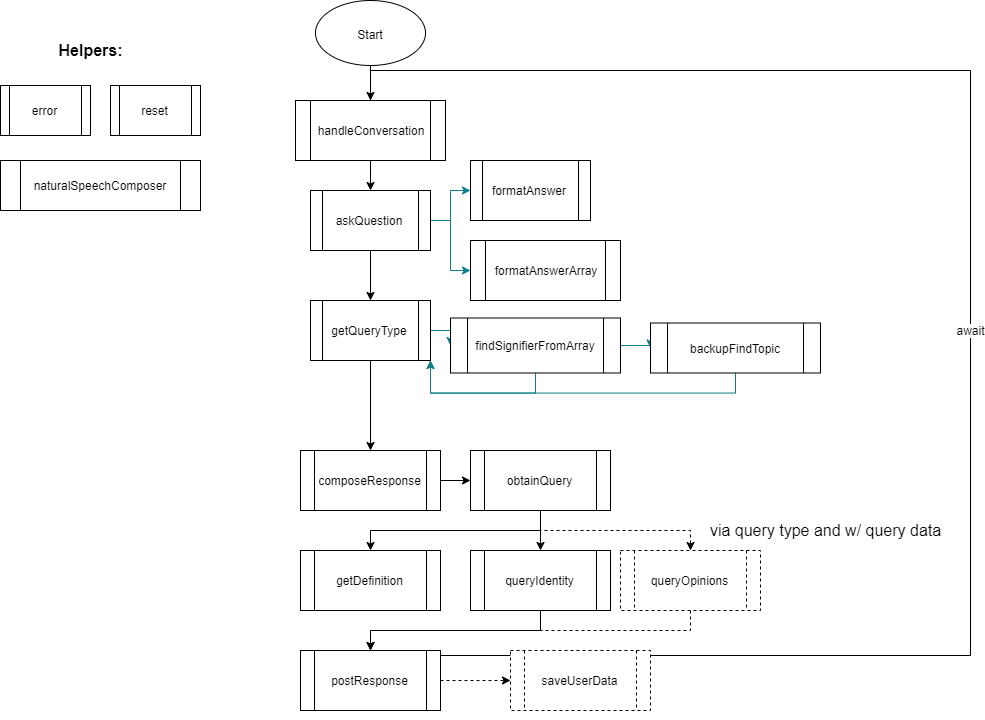

The diagram above was exported from draw.io. Its source (the exported page's mxGraphModel, read from the mxfile embedded in the PNG):
<mxGraphModel dx="1621" dy="777" grid="1" gridSize="10" guides="1" tooltips="1" connect="1" arrows="1" fold="1" page="1" pageScale="1" pageWidth="850" pageHeight="1100" math="0" shadow="0">
  <root>
    <mxCell id="0" />
    <mxCell id="1" parent="0" />
    <mxCell id="byS4y6oU4yXt_3fqVFEs-9" style="edgeStyle=orthogonalEdgeStyle;rounded=0;sketch=0;orthogonalLoop=1;jettySize=auto;html=1;exitX=1;exitY=0.5;exitDx=0;exitDy=0;entryX=0;entryY=0.5;entryDx=0;entryDy=0;fillColor=#b0e3e6;strokeColor=#0e8088;" parent="1" source="byS4y6oU4yXt_3fqVFEs-3" target="byS4y6oU4yXt_3fqVFEs-5" edge="1">
      <mxGeometry relative="1" as="geometry" />
    </mxCell>
    <mxCell id="byS4y6oU4yXt_3fqVFEs-14" style="edgeStyle=orthogonalEdgeStyle;rounded=0;sketch=0;orthogonalLoop=1;jettySize=auto;html=1;exitX=0.5;exitY=1;exitDx=0;exitDy=0;entryX=0.5;entryY=0;entryDx=0;entryDy=0;" parent="1" source="byS4y6oU4yXt_3fqVFEs-3" target="byS4y6oU4yXt_3fqVFEs-13" edge="1">
      <mxGeometry relative="1" as="geometry" />
    </mxCell>
    <mxCell id="byS4y6oU4yXt_3fqVFEs-3" value="getQueryType" style="shape=process;whiteSpace=wrap;html=1;backgroundOutline=1;" parent="1" vertex="1">
      <mxGeometry x="360" y="310" width="120" height="60" as="geometry" />
    </mxCell>
    <mxCell id="byS4y6oU4yXt_3fqVFEs-8" style="edgeStyle=orthogonalEdgeStyle;rounded=0;sketch=0;orthogonalLoop=1;jettySize=auto;html=1;exitX=0.5;exitY=1;exitDx=0;exitDy=0;entryX=0.5;entryY=0;entryDx=0;entryDy=0;" parent="1" source="byS4y6oU4yXt_3fqVFEs-4" target="byS4y6oU4yXt_3fqVFEs-3" edge="1">
      <mxGeometry relative="1" as="geometry" />
    </mxCell>
    <mxCell id="byS4y6oU4yXt_3fqVFEs-16" style="edgeStyle=orthogonalEdgeStyle;rounded=0;sketch=0;orthogonalLoop=1;jettySize=auto;html=1;exitX=1;exitY=0.5;exitDx=0;exitDy=0;entryX=0;entryY=0.5;entryDx=0;entryDy=0;fillColor=#b0e3e6;strokeColor=#0e8088;" parent="1" source="byS4y6oU4yXt_3fqVFEs-4" target="byS4y6oU4yXt_3fqVFEs-15" edge="1">
      <mxGeometry relative="1" as="geometry" />
    </mxCell>
    <mxCell id="byS4y6oU4yXt_3fqVFEs-18" style="edgeStyle=orthogonalEdgeStyle;rounded=0;sketch=0;orthogonalLoop=1;jettySize=auto;html=1;exitX=1;exitY=0.5;exitDx=0;exitDy=0;entryX=0;entryY=0.5;entryDx=0;entryDy=0;fillColor=#b0e3e6;strokeColor=#0e8088;" parent="1" source="byS4y6oU4yXt_3fqVFEs-4" target="byS4y6oU4yXt_3fqVFEs-17" edge="1">
      <mxGeometry relative="1" as="geometry" />
    </mxCell>
    <mxCell id="byS4y6oU4yXt_3fqVFEs-4" value="askQuestion" style="shape=process;whiteSpace=wrap;html=1;backgroundOutline=1;" parent="1" vertex="1">
      <mxGeometry x="360" y="200" width="120" height="60" as="geometry" />
    </mxCell>
    <mxCell id="byS4y6oU4yXt_3fqVFEs-7" style="edgeStyle=orthogonalEdgeStyle;rounded=0;orthogonalLoop=1;jettySize=auto;html=1;exitX=1;exitY=0.5;exitDx=0;exitDy=0;entryX=0;entryY=0.5;entryDx=0;entryDy=0;sketch=0;fillColor=#b0e3e6;strokeColor=#0e8088;" parent="1" source="byS4y6oU4yXt_3fqVFEs-5" target="byS4y6oU4yXt_3fqVFEs-6" edge="1">
      <mxGeometry relative="1" as="geometry" />
    </mxCell>
    <mxCell id="byS4y6oU4yXt_3fqVFEs-11" style="edgeStyle=orthogonalEdgeStyle;rounded=0;sketch=0;orthogonalLoop=1;jettySize=auto;html=1;exitX=0.5;exitY=1;exitDx=0;exitDy=0;entryX=1;entryY=1;entryDx=0;entryDy=0;fillColor=#b0e3e6;strokeColor=#0e8088;" parent="1" source="byS4y6oU4yXt_3fqVFEs-5" target="byS4y6oU4yXt_3fqVFEs-3" edge="1">
      <mxGeometry relative="1" as="geometry" />
    </mxCell>
    <mxCell id="byS4y6oU4yXt_3fqVFEs-5" value="findSignifierFromArray" style="shape=process;whiteSpace=wrap;html=1;backgroundOutline=1;" parent="1" vertex="1">
      <mxGeometry x="500" y="327.5" width="170" height="55" as="geometry" />
    </mxCell>
    <mxCell id="byS4y6oU4yXt_3fqVFEs-12" style="edgeStyle=orthogonalEdgeStyle;rounded=0;sketch=0;orthogonalLoop=1;jettySize=auto;html=1;exitX=0.5;exitY=1;exitDx=0;exitDy=0;entryX=1;entryY=1;entryDx=0;entryDy=0;fillColor=#b0e3e6;strokeColor=#0e8088;" parent="1" source="byS4y6oU4yXt_3fqVFEs-6" target="byS4y6oU4yXt_3fqVFEs-3" edge="1">
      <mxGeometry relative="1" as="geometry" />
    </mxCell>
    <mxCell id="byS4y6oU4yXt_3fqVFEs-6" value="backupFindTopic" style="shape=process;whiteSpace=wrap;html=1;backgroundOutline=1;" parent="1" vertex="1">
      <mxGeometry x="700" y="332.5" width="170" height="50" as="geometry" />
    </mxCell>
    <mxCell id="byS4y6oU4yXt_3fqVFEs-28" value="" style="edgeStyle=orthogonalEdgeStyle;rounded=0;sketch=0;orthogonalLoop=1;jettySize=auto;html=1;fontSize=16;" parent="1" target="byS4y6oU4yXt_3fqVFEs-26" edge="1">
      <mxGeometry relative="1" as="geometry">
        <mxPoint x="440" y="490" as="sourcePoint" />
      </mxGeometry>
    </mxCell>
    <mxCell id="byS4y6oU4yXt_3fqVFEs-13" value="composeResponse" style="shape=process;whiteSpace=wrap;html=1;backgroundOutline=1;" parent="1" vertex="1">
      <mxGeometry x="350" y="460" width="140" height="60" as="geometry" />
    </mxCell>
    <mxCell id="byS4y6oU4yXt_3fqVFEs-15" value="formatAnswer" style="shape=process;whiteSpace=wrap;html=1;backgroundOutline=1;" parent="1" vertex="1">
      <mxGeometry x="520" y="170" width="120" height="60" as="geometry" />
    </mxCell>
    <mxCell id="byS4y6oU4yXt_3fqVFEs-17" value="formatAnswerArray" style="shape=process;whiteSpace=wrap;html=1;backgroundOutline=1;" parent="1" vertex="1">
      <mxGeometry x="520" y="250" width="150" height="60" as="geometry" />
    </mxCell>
    <mxCell id="byS4y6oU4yXt_3fqVFEs-20" value="&lt;font style=&quot;font-size: 16px&quot;&gt;&lt;b&gt;Helpers:&lt;/b&gt;&lt;/font&gt;" style="text;html=1;align=center;verticalAlign=middle;resizable=0;points=[];autosize=1;strokeColor=none;fillColor=none;" parent="1" vertex="1">
      <mxGeometry x="100" y="50" width="80" height="20" as="geometry" />
    </mxCell>
    <mxCell id="byS4y6oU4yXt_3fqVFEs-22" value="error" style="shape=process;whiteSpace=wrap;html=1;backgroundOutline=1;" parent="1" vertex="1">
      <mxGeometry x="50" y="95" width="90" height="50" as="geometry" />
    </mxCell>
    <mxCell id="byS4y6oU4yXt_3fqVFEs-23" value="reset" style="shape=process;whiteSpace=wrap;html=1;backgroundOutline=1;" parent="1" vertex="1">
      <mxGeometry x="160" y="95" width="90" height="50" as="geometry" />
    </mxCell>
    <mxCell id="byS4y6oU4yXt_3fqVFEs-24" value="naturalSpeechComposer" style="shape=process;whiteSpace=wrap;html=1;backgroundOutline=1;" parent="1" vertex="1">
      <mxGeometry x="50" y="170" width="200" height="50" as="geometry" />
    </mxCell>
    <mxCell id="byS4y6oU4yXt_3fqVFEs-32" style="edgeStyle=orthogonalEdgeStyle;rounded=0;sketch=0;orthogonalLoop=1;jettySize=auto;html=1;exitX=0.5;exitY=1;exitDx=0;exitDy=0;entryX=0.5;entryY=0;entryDx=0;entryDy=0;fontSize=16;" parent="1" source="byS4y6oU4yXt_3fqVFEs-26" target="byS4y6oU4yXt_3fqVFEs-29" edge="1">
      <mxGeometry relative="1" as="geometry" />
    </mxCell>
    <mxCell id="byS4y6oU4yXt_3fqVFEs-33" style="edgeStyle=orthogonalEdgeStyle;rounded=0;sketch=0;orthogonalLoop=1;jettySize=auto;html=1;exitX=0.5;exitY=1;exitDx=0;exitDy=0;entryX=0.5;entryY=0;entryDx=0;entryDy=0;fontSize=16;" parent="1" source="byS4y6oU4yXt_3fqVFEs-26" target="byS4y6oU4yXt_3fqVFEs-30" edge="1">
      <mxGeometry relative="1" as="geometry" />
    </mxCell>
    <mxCell id="byS4y6oU4yXt_3fqVFEs-34" style="edgeStyle=orthogonalEdgeStyle;rounded=0;sketch=0;orthogonalLoop=1;jettySize=auto;html=1;exitX=0.5;exitY=1;exitDx=0;exitDy=0;entryX=0.5;entryY=0;entryDx=0;entryDy=0;fontSize=16;dashed=1;" parent="1" source="byS4y6oU4yXt_3fqVFEs-26" target="byS4y6oU4yXt_3fqVFEs-31" edge="1">
      <mxGeometry relative="1" as="geometry" />
    </mxCell>
    <mxCell id="byS4y6oU4yXt_3fqVFEs-26" value="obtainQuery" style="shape=process;whiteSpace=wrap;html=1;backgroundOutline=1;" parent="1" vertex="1">
      <mxGeometry x="520" y="460" width="140" height="60" as="geometry" />
    </mxCell>
    <mxCell id="byS4y6oU4yXt_3fqVFEs-29" value="getDefinition" style="shape=process;whiteSpace=wrap;html=1;backgroundOutline=1;" parent="1" vertex="1">
      <mxGeometry x="350" y="560" width="140" height="60" as="geometry" />
    </mxCell>
    <mxCell id="byS4y6oU4yXt_3fqVFEs-37" style="edgeStyle=orthogonalEdgeStyle;rounded=0;sketch=0;orthogonalLoop=1;jettySize=auto;html=1;exitX=0.5;exitY=1;exitDx=0;exitDy=0;entryX=0.5;entryY=0;entryDx=0;entryDy=0;fontSize=16;" parent="1" source="byS4y6oU4yXt_3fqVFEs-30" target="byS4y6oU4yXt_3fqVFEs-36" edge="1">
      <mxGeometry relative="1" as="geometry" />
    </mxCell>
    <mxCell id="byS4y6oU4yXt_3fqVFEs-30" value="queryIdentity" style="shape=process;whiteSpace=wrap;html=1;backgroundOutline=1;" parent="1" vertex="1">
      <mxGeometry x="520" y="560" width="140" height="60" as="geometry" />
    </mxCell>
    <mxCell id="byS4y6oU4yXt_3fqVFEs-38" style="edgeStyle=orthogonalEdgeStyle;rounded=0;sketch=0;orthogonalLoop=1;jettySize=auto;html=1;exitX=0.5;exitY=1;exitDx=0;exitDy=0;entryX=0.5;entryY=0;entryDx=0;entryDy=0;fontSize=16;dashed=1;" parent="1" source="byS4y6oU4yXt_3fqVFEs-31" target="byS4y6oU4yXt_3fqVFEs-36" edge="1">
      <mxGeometry relative="1" as="geometry" />
    </mxCell>
    <mxCell id="byS4y6oU4yXt_3fqVFEs-31" value="queryOpinions" style="shape=process;whiteSpace=wrap;html=1;backgroundOutline=1;dashed=1;" parent="1" vertex="1">
      <mxGeometry x="670" y="560" width="140" height="60" as="geometry" />
    </mxCell>
    <mxCell id="byS4y6oU4yXt_3fqVFEs-35" value="via query type and w/ query data" style="text;html=1;align=center;verticalAlign=middle;resizable=0;points=[];autosize=1;strokeColor=none;fillColor=none;fontSize=16;" parent="1" vertex="1">
      <mxGeometry x="750" y="530" width="250" height="20" as="geometry" />
    </mxCell>
    <mxCell id="byS4y6oU4yXt_3fqVFEs-39" style="edgeStyle=orthogonalEdgeStyle;rounded=0;sketch=0;orthogonalLoop=1;jettySize=auto;html=1;exitX=1;exitY=0.5;exitDx=0;exitDy=0;fontSize=16;dashed=1;" parent="1" source="byS4y6oU4yXt_3fqVFEs-36" edge="1">
      <mxGeometry relative="1" as="geometry">
        <mxPoint x="560" y="690" as="targetPoint" />
      </mxGeometry>
    </mxCell>
    <mxCell id="byS4y6oU4yXt_3fqVFEs-44" value="await" style="edgeStyle=orthogonalEdgeStyle;rounded=0;sketch=0;orthogonalLoop=1;jettySize=auto;html=1;exitX=0.5;exitY=1;exitDx=0;exitDy=0;entryX=0.5;entryY=0;entryDx=0;entryDy=0;fontSize=12;" parent="1" source="byS4y6oU4yXt_3fqVFEs-36" target="byS4y6oU4yXt_3fqVFEs-4" edge="1">
      <mxGeometry relative="1" as="geometry">
        <Array as="points">
          <mxPoint x="420" y="665" />
          <mxPoint x="1020" y="665" />
          <mxPoint x="1020" y="80" />
          <mxPoint x="420" y="80" />
        </Array>
      </mxGeometry>
    </mxCell>
    <mxCell id="byS4y6oU4yXt_3fqVFEs-36" value="postResponse" style="shape=process;whiteSpace=wrap;html=1;backgroundOutline=1;" parent="1" vertex="1">
      <mxGeometry x="350" y="660" width="140" height="60" as="geometry" />
    </mxCell>
    <mxCell id="byS4y6oU4yXt_3fqVFEs-41" value="saveUserData" style="shape=process;whiteSpace=wrap;html=1;backgroundOutline=1;dashed=1;" parent="1" vertex="1">
      <mxGeometry x="560" y="660" width="140" height="60" as="geometry" />
    </mxCell>
    <mxCell id="byS4y6oU4yXt_3fqVFEs-45" value="" style="edgeStyle=orthogonalEdgeStyle;rounded=0;sketch=0;orthogonalLoop=1;jettySize=auto;html=1;fontSize=12;entryX=0.5;entryY=0;entryDx=0;entryDy=0;" parent="1" source="byS4y6oU4yXt_3fqVFEs-42" target="2" edge="1">
      <mxGeometry relative="1" as="geometry" />
    </mxCell>
    <mxCell id="byS4y6oU4yXt_3fqVFEs-42" value="&lt;font style=&quot;font-size: 12px&quot;&gt;Start&lt;/font&gt;" style="ellipse;whiteSpace=wrap;html=1;fontSize=16;" parent="1" vertex="1">
      <mxGeometry x="365" y="10" width="110" height="65" as="geometry" />
    </mxCell>
    <mxCell id="2" value="handleConversation" style="shape=process;whiteSpace=wrap;html=1;backgroundOutline=1;" vertex="1" parent="1">
      <mxGeometry x="345" y="110" width="150" height="60" as="geometry" />
    </mxCell>
  </root>
</mxGraphModel>